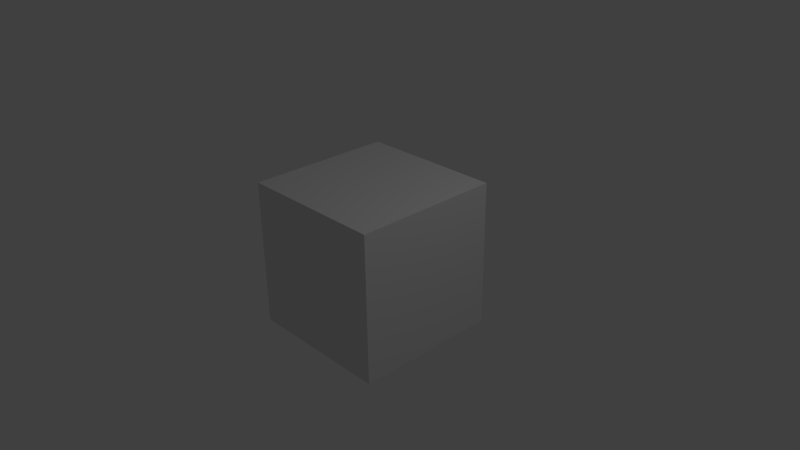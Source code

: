# Source: slave_GPU.blend  (saved by Blender 2.72.0; exported with 4.5.12 LTS)
import bpy
from mathutils import Matrix  # noqa: F401  (used for matrix-valued properties, if any)

bpy.ops.wm.read_factory_settings(use_empty=True)
scene = bpy.context.scene
scene.name = 'Scene'

# ---- collections
col_collection_1 = bpy.data.collections.new('Collection 1'); scene.collection.children.link(col_collection_1)

# ---- materials (node trees are filled in below, after node groups)
mat_material = bpy.data.materials.new('Material')
mat_material.alpha_threshold = 0.0
mat_material.roughness = 0.5
mat_material.line_color = (0.0, 0.0, 0.0, 1.0)

# ---- material node trees

# ---- world
world_world = bpy.data.worlds.new('World'); scene.world = world_world
world_world.color = (0.05088, 0.05088, 0.05088)
world_world.use_sun_shadow = False
world_world.sun_shadow_jitter_overblur = 0.0
world_world.cycles.sampling_method = 'MANUAL'
world_world.cycles.sample_map_resolution = 256

# ---- cameras
cam_camera = bpy.data.cameras.new('Camera')
cam_camera.clip_end = 100.0
cam_camera.lens = 35.0
cam_camera.sensor_width = 32.0
cam_camera.sensor_height = 18.0
cam_camera.ortho_scale = 7.314
cam_camera.dof.focus_distance = 0.0
cam_camera.dof.aperture_fstop = 128.0

# ---- lights
light_lamp = bpy.data.lights.new('Lamp', 'POINT')
light_lamp.transmission_factor = 0.0
light_lamp.cutoff_distance = 30.0
light_lamp.energy = 100.0
light_lamp.shadow_buffer_clip_start = 1.001
light_lamp.shadow_soft_size = 0.1
light_lamp.shadow_maximum_resolution = 0.006
light_lamp.use_absolute_resolution = True
light_lamp.cycles.use_multiple_importance_sampling = False

# ---- meshes
me_cube = bpy.data.meshes.new('Cube')
me_cube.from_pydata([(1.0, 1.0, -1.0), (1.0, -1.0, -1.0), (-1.0, -1.0, -1.0), (-1.0, 1.0, -1.0), (1.0, 1.0, 1.0), (1.0, -1.0, 1.0), (-1.0, -1.0, 1.0), (-1.0, 1.0, 1.0)], [], [(0, 1, 2, 3), (4, 7, 6, 5), (0, 4, 5, 1), (1, 5, 6, 2), (2, 6, 7, 3), (4, 0, 3, 7)])
me_cube.materials.append(mat_material)
me_cube.use_remesh_preserve_volume = False
me_cube.use_remesh_preserve_attributes = False
me_cube.use_mirror_vertex_groups = False
me_cube.update()

# ---- objects
ob_cube = bpy.data.objects.new('Cube', me_cube)
ob_lamp = bpy.data.objects.new('Lamp', light_lamp)
ob_camera = bpy.data.objects.new('Camera', cam_camera)

# ---- transforms, parenting, visibility, modifiers, constraints
ob_cube.location = (0.0, 0.0, 0.0)
ob_cube.lock_rotations_4d = False
ob_cube.empty_display_type = 'ARROWS'
ob_cube.lineart.crease_threshold = 0.0
ob_lamp.location = (4.076, 1.005, 5.904)
ob_lamp.rotation_euler = (0.6503, 0.05522, 1.866)
ob_lamp.lock_rotations_4d = False
ob_lamp.empty_display_type = 'ARROWS'
ob_lamp.color = (0.0, 0.0, 0.0, 0.0)
ob_lamp.lineart.crease_threshold = 0.0
ob_camera.location = (7.481, -6.508, 5.344)
ob_camera.rotation_euler = (1.109, 0.01082, 0.8149)
ob_camera.lock_rotations_4d = False
ob_camera.empty_display_type = 'ARROWS'
ob_camera.color = (0.0, 0.0, 0.0, 0.0)
ob_camera.display_type = 'WIRE'
ob_camera.lineart.crease_threshold = 0.0

# ---- collection membership
col_collection_1.objects.link(ob_cube)
col_collection_1.objects.link(ob_lamp)
col_collection_1.objects.link(ob_camera)

# ---- scene / render settings (as saved in the file)
scene.camera = ob_camera
scene.frame_start = 1; scene.frame_end = 250; scene.frame_set(1)
scene.render.engine = 'BLENDER_EEVEE_NEXT'
scene.render.resolution_percentage = 50
scene.render.dither_intensity = 0.0
scene.cycles.use_denoising = False
scene.cycles.samples = 10
scene.cycles.sampling_pattern = 'TABULATED_SOBOL'
scene.cycles.light_sampling_threshold = 0.0
scene.cycles.use_adaptive_sampling = False
scene.cycles.use_light_tree = False
scene.cycles.blur_glossy = 0.0
scene.cycles.pixel_filter_type = 'GAUSSIAN'
scene.cycles.sample_clamp_indirect = 0.0
scene.view_settings.view_transform = 'Standard'
bpy.context.view_layer.update()
